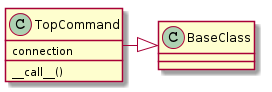

The diagram above was rendered by PlantUML. Its source (embedded in the PNG):
@startuml
TopCommand -|> BaseClass
TopCommand : connection
TopCommand : __call__()

@enduml